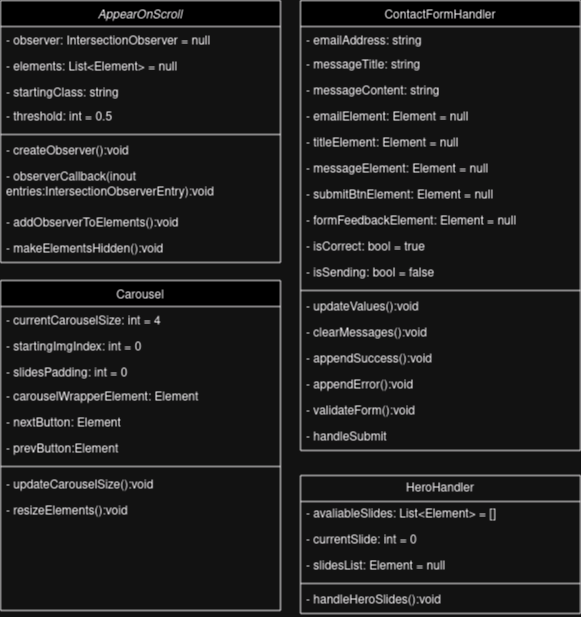

The diagram above was exported from draw.io. Its source (the exported page's mxGraphModel, read from the mxfile embedded in the PNG):
<mxGraphModel dx="1293" dy="716" grid="1" gridSize="10" guides="1" tooltips="1" connect="1" arrows="1" fold="1" page="1" pageScale="1" pageWidth="827" pageHeight="1169" math="0" shadow="0">
  <root>
    <mxCell id="WIyWlLk6GJQsqaUBKTNV-0" />
    <mxCell id="WIyWlLk6GJQsqaUBKTNV-1" parent="WIyWlLk6GJQsqaUBKTNV-0" />
    <mxCell id="zkfFHV4jXpPFQw0GAbJ--0" value="AppearOnScroll" style="swimlane;fontStyle=2;align=center;verticalAlign=top;childLayout=stackLayout;horizontal=1;startSize=26;horizontalStack=0;resizeParent=1;resizeLast=0;collapsible=1;marginBottom=0;rounded=0;shadow=0;strokeWidth=1;" parent="WIyWlLk6GJQsqaUBKTNV-1" vertex="1">
      <mxGeometry x="100" y="110" width="280" height="262" as="geometry">
        <mxRectangle x="230" y="140" width="160" height="26" as="alternateBounds" />
      </mxGeometry>
    </mxCell>
    <mxCell id="zkfFHV4jXpPFQw0GAbJ--1" value="- observer: IntersectionObserver = null" style="text;align=left;verticalAlign=top;spacingLeft=4;spacingRight=4;overflow=hidden;rotatable=0;points=[[0,0.5],[1,0.5]];portConstraint=eastwest;" parent="zkfFHV4jXpPFQw0GAbJ--0" vertex="1">
      <mxGeometry y="26" width="280" height="26" as="geometry" />
    </mxCell>
    <mxCell id="zkfFHV4jXpPFQw0GAbJ--2" value="- elements: List&lt;Element&gt; = null" style="text;align=left;verticalAlign=top;spacingLeft=4;spacingRight=4;overflow=hidden;rotatable=0;points=[[0,0.5],[1,0.5]];portConstraint=eastwest;rounded=0;shadow=0;html=0;" parent="zkfFHV4jXpPFQw0GAbJ--0" vertex="1">
      <mxGeometry y="52" width="280" height="26" as="geometry" />
    </mxCell>
    <mxCell id="zkfFHV4jXpPFQw0GAbJ--3" value="- startingClass: string&#10;&#10; " style="text;align=left;verticalAlign=top;spacingLeft=4;spacingRight=4;overflow=hidden;rotatable=0;points=[[0,0.5],[1,0.5]];portConstraint=eastwest;rounded=0;shadow=0;html=0;" parent="zkfFHV4jXpPFQw0GAbJ--0" vertex="1">
      <mxGeometry y="78" width="280" height="26" as="geometry" />
    </mxCell>
    <mxCell id="MrHndpHqRQtHRPj1diuL-0" value="- threshold: int = 0.5" style="text;strokeColor=none;fillColor=none;align=left;verticalAlign=top;spacingLeft=4;spacingRight=4;overflow=hidden;rotatable=0;points=[[0,0.5],[1,0.5]];portConstraint=eastwest;whiteSpace=wrap;html=1;" vertex="1" parent="zkfFHV4jXpPFQw0GAbJ--0">
      <mxGeometry y="104" width="280" height="26" as="geometry" />
    </mxCell>
    <mxCell id="zkfFHV4jXpPFQw0GAbJ--4" value="" style="line;html=1;strokeWidth=1;align=left;verticalAlign=middle;spacingTop=-1;spacingLeft=3;spacingRight=3;rotatable=0;labelPosition=right;points=[];portConstraint=eastwest;" parent="zkfFHV4jXpPFQw0GAbJ--0" vertex="1">
      <mxGeometry y="130" width="280" height="8" as="geometry" />
    </mxCell>
    <mxCell id="MrHndpHqRQtHRPj1diuL-2" value="- createObserver():void " style="text;strokeColor=none;fillColor=none;align=left;verticalAlign=top;spacingLeft=4;spacingRight=4;overflow=hidden;rotatable=0;points=[[0,0.5],[1,0.5]];portConstraint=eastwest;whiteSpace=wrap;html=1;" vertex="1" parent="zkfFHV4jXpPFQw0GAbJ--0">
      <mxGeometry y="138" width="280" height="26" as="geometry" />
    </mxCell>
    <mxCell id="MrHndpHqRQtHRPj1diuL-1" value="&lt;div&gt;- observerCallback(inout entries:IntersectionObserverEntry):void&lt;/div&gt;" style="text;strokeColor=none;fillColor=none;align=left;verticalAlign=top;spacingLeft=4;spacingRight=4;overflow=hidden;rotatable=0;points=[[0,0.5],[1,0.5]];portConstraint=eastwest;whiteSpace=wrap;html=1;" vertex="1" parent="zkfFHV4jXpPFQw0GAbJ--0">
      <mxGeometry y="164" width="280" height="46" as="geometry" />
    </mxCell>
    <mxCell id="MrHndpHqRQtHRPj1diuL-3" value="- addObserverToElements():void" style="text;strokeColor=none;fillColor=none;align=left;verticalAlign=top;spacingLeft=4;spacingRight=4;overflow=hidden;rotatable=0;points=[[0,0.5],[1,0.5]];portConstraint=eastwest;whiteSpace=wrap;html=1;" vertex="1" parent="zkfFHV4jXpPFQw0GAbJ--0">
      <mxGeometry y="210" width="280" height="26" as="geometry" />
    </mxCell>
    <mxCell id="MrHndpHqRQtHRPj1diuL-4" value="- makeElementsHidden():void" style="text;strokeColor=none;fillColor=none;align=left;verticalAlign=top;spacingLeft=4;spacingRight=4;overflow=hidden;rotatable=0;points=[[0,0.5],[1,0.5]];portConstraint=eastwest;whiteSpace=wrap;html=1;" vertex="1" parent="zkfFHV4jXpPFQw0GAbJ--0">
      <mxGeometry y="236" width="280" height="26" as="geometry" />
    </mxCell>
    <mxCell id="zkfFHV4jXpPFQw0GAbJ--13" value="ContactFormHandler" style="swimlane;fontStyle=0;align=center;verticalAlign=top;childLayout=stackLayout;horizontal=1;startSize=26;horizontalStack=0;resizeParent=1;resizeLast=0;collapsible=1;marginBottom=0;rounded=0;shadow=0;strokeWidth=1;" parent="WIyWlLk6GJQsqaUBKTNV-1" vertex="1">
      <mxGeometry x="400" y="110" width="280" height="450" as="geometry">
        <mxRectangle x="340" y="380" width="170" height="26" as="alternateBounds" />
      </mxGeometry>
    </mxCell>
    <mxCell id="zkfFHV4jXpPFQw0GAbJ--14" value="- emailAddress: string" style="text;align=left;verticalAlign=top;spacingLeft=4;spacingRight=4;overflow=hidden;rotatable=0;points=[[0,0.5],[1,0.5]];portConstraint=eastwest;" parent="zkfFHV4jXpPFQw0GAbJ--13" vertex="1">
      <mxGeometry y="26" width="280" height="26" as="geometry" />
    </mxCell>
    <mxCell id="MrHndpHqRQtHRPj1diuL-8" value="- messageTitle: string" style="text;strokeColor=none;fillColor=none;align=left;verticalAlign=top;spacingLeft=4;spacingRight=4;overflow=hidden;rotatable=0;points=[[0,0.5],[1,0.5]];portConstraint=eastwest;whiteSpace=wrap;html=1;" vertex="1" parent="zkfFHV4jXpPFQw0GAbJ--13">
      <mxGeometry y="52" width="280" height="26" as="geometry" />
    </mxCell>
    <mxCell id="MrHndpHqRQtHRPj1diuL-9" value="- messageContent: string" style="text;strokeColor=none;fillColor=none;align=left;verticalAlign=top;spacingLeft=4;spacingRight=4;overflow=hidden;rotatable=0;points=[[0,0.5],[1,0.5]];portConstraint=eastwest;whiteSpace=wrap;html=1;" vertex="1" parent="zkfFHV4jXpPFQw0GAbJ--13">
      <mxGeometry y="78" width="280" height="26" as="geometry" />
    </mxCell>
    <mxCell id="MrHndpHqRQtHRPj1diuL-10" value="- emailElement: Element = null" style="text;strokeColor=none;fillColor=none;align=left;verticalAlign=top;spacingLeft=4;spacingRight=4;overflow=hidden;rotatable=0;points=[[0,0.5],[1,0.5]];portConstraint=eastwest;whiteSpace=wrap;html=1;" vertex="1" parent="zkfFHV4jXpPFQw0GAbJ--13">
      <mxGeometry y="104" width="280" height="26" as="geometry" />
    </mxCell>
    <mxCell id="MrHndpHqRQtHRPj1diuL-11" value="- titleElement: Element = null" style="text;strokeColor=none;fillColor=none;align=left;verticalAlign=top;spacingLeft=4;spacingRight=4;overflow=hidden;rotatable=0;points=[[0,0.5],[1,0.5]];portConstraint=eastwest;whiteSpace=wrap;html=1;" vertex="1" parent="zkfFHV4jXpPFQw0GAbJ--13">
      <mxGeometry y="130" width="280" height="26" as="geometry" />
    </mxCell>
    <mxCell id="MrHndpHqRQtHRPj1diuL-12" value="- messageElement: Element = null" style="text;strokeColor=none;fillColor=none;align=left;verticalAlign=top;spacingLeft=4;spacingRight=4;overflow=hidden;rotatable=0;points=[[0,0.5],[1,0.5]];portConstraint=eastwest;whiteSpace=wrap;html=1;" vertex="1" parent="zkfFHV4jXpPFQw0GAbJ--13">
      <mxGeometry y="156" width="280" height="26" as="geometry" />
    </mxCell>
    <mxCell id="MrHndpHqRQtHRPj1diuL-13" value="- submitBtnElement: Element = null" style="text;strokeColor=none;fillColor=none;align=left;verticalAlign=top;spacingLeft=4;spacingRight=4;overflow=hidden;rotatable=0;points=[[0,0.5],[1,0.5]];portConstraint=eastwest;whiteSpace=wrap;html=1;" vertex="1" parent="zkfFHV4jXpPFQw0GAbJ--13">
      <mxGeometry y="182" width="280" height="26" as="geometry" />
    </mxCell>
    <mxCell id="MrHndpHqRQtHRPj1diuL-14" value="- formFeedbackElement: Element = null" style="text;strokeColor=none;fillColor=none;align=left;verticalAlign=top;spacingLeft=4;spacingRight=4;overflow=hidden;rotatable=0;points=[[0,0.5],[1,0.5]];portConstraint=eastwest;whiteSpace=wrap;html=1;" vertex="1" parent="zkfFHV4jXpPFQw0GAbJ--13">
      <mxGeometry y="208" width="280" height="26" as="geometry" />
    </mxCell>
    <mxCell id="MrHndpHqRQtHRPj1diuL-15" value="- isCorrect: bool = true" style="text;strokeColor=none;fillColor=none;align=left;verticalAlign=top;spacingLeft=4;spacingRight=4;overflow=hidden;rotatable=0;points=[[0,0.5],[1,0.5]];portConstraint=eastwest;whiteSpace=wrap;html=1;" vertex="1" parent="zkfFHV4jXpPFQw0GAbJ--13">
      <mxGeometry y="234" width="280" height="26" as="geometry" />
    </mxCell>
    <mxCell id="MrHndpHqRQtHRPj1diuL-16" value="- isSending: bool = false" style="text;strokeColor=none;fillColor=none;align=left;verticalAlign=top;spacingLeft=4;spacingRight=4;overflow=hidden;rotatable=0;points=[[0,0.5],[1,0.5]];portConstraint=eastwest;whiteSpace=wrap;html=1;" vertex="1" parent="zkfFHV4jXpPFQw0GAbJ--13">
      <mxGeometry y="260" width="280" height="26" as="geometry" />
    </mxCell>
    <mxCell id="zkfFHV4jXpPFQw0GAbJ--15" value="" style="line;html=1;strokeWidth=1;align=left;verticalAlign=middle;spacingTop=-1;spacingLeft=3;spacingRight=3;rotatable=0;labelPosition=right;points=[];portConstraint=eastwest;" parent="zkfFHV4jXpPFQw0GAbJ--13" vertex="1">
      <mxGeometry y="286" width="280" height="8" as="geometry" />
    </mxCell>
    <mxCell id="MrHndpHqRQtHRPj1diuL-17" value="- updateValues():void" style="text;strokeColor=none;fillColor=none;align=left;verticalAlign=top;spacingLeft=4;spacingRight=4;overflow=hidden;rotatable=0;points=[[0,0.5],[1,0.5]];portConstraint=eastwest;whiteSpace=wrap;html=1;" vertex="1" parent="zkfFHV4jXpPFQw0GAbJ--13">
      <mxGeometry y="294" width="280" height="26" as="geometry" />
    </mxCell>
    <mxCell id="MrHndpHqRQtHRPj1diuL-18" value="- clearMessages():void" style="text;strokeColor=none;fillColor=none;align=left;verticalAlign=top;spacingLeft=4;spacingRight=4;overflow=hidden;rotatable=0;points=[[0,0.5],[1,0.5]];portConstraint=eastwest;whiteSpace=wrap;html=1;" vertex="1" parent="zkfFHV4jXpPFQw0GAbJ--13">
      <mxGeometry y="320" width="280" height="26" as="geometry" />
    </mxCell>
    <mxCell id="MrHndpHqRQtHRPj1diuL-19" value="- appendSuccess():void" style="text;strokeColor=none;fillColor=none;align=left;verticalAlign=top;spacingLeft=4;spacingRight=4;overflow=hidden;rotatable=0;points=[[0,0.5],[1,0.5]];portConstraint=eastwest;whiteSpace=wrap;html=1;" vertex="1" parent="zkfFHV4jXpPFQw0GAbJ--13">
      <mxGeometry y="346" width="280" height="26" as="geometry" />
    </mxCell>
    <mxCell id="MrHndpHqRQtHRPj1diuL-20" value="- appendError():void" style="text;strokeColor=none;fillColor=none;align=left;verticalAlign=top;spacingLeft=4;spacingRight=4;overflow=hidden;rotatable=0;points=[[0,0.5],[1,0.5]];portConstraint=eastwest;whiteSpace=wrap;html=1;" vertex="1" parent="zkfFHV4jXpPFQw0GAbJ--13">
      <mxGeometry y="372" width="280" height="26" as="geometry" />
    </mxCell>
    <mxCell id="MrHndpHqRQtHRPj1diuL-21" value="- validateForm():void" style="text;strokeColor=none;fillColor=none;align=left;verticalAlign=top;spacingLeft=4;spacingRight=4;overflow=hidden;rotatable=0;points=[[0,0.5],[1,0.5]];portConstraint=eastwest;whiteSpace=wrap;html=1;" vertex="1" parent="zkfFHV4jXpPFQw0GAbJ--13">
      <mxGeometry y="398" width="280" height="26" as="geometry" />
    </mxCell>
    <mxCell id="MrHndpHqRQtHRPj1diuL-22" value="- handleSubmit" style="text;strokeColor=none;fillColor=none;align=left;verticalAlign=top;spacingLeft=4;spacingRight=4;overflow=hidden;rotatable=0;points=[[0,0.5],[1,0.5]];portConstraint=eastwest;whiteSpace=wrap;html=1;" vertex="1" parent="zkfFHV4jXpPFQw0GAbJ--13">
      <mxGeometry y="424" width="280" height="26" as="geometry" />
    </mxCell>
    <mxCell id="zkfFHV4jXpPFQw0GAbJ--17" value="Carousel" style="swimlane;fontStyle=0;align=center;verticalAlign=top;childLayout=stackLayout;horizontal=1;startSize=26;horizontalStack=0;resizeParent=1;resizeLast=0;collapsible=1;marginBottom=0;rounded=0;shadow=0;strokeWidth=1;" parent="WIyWlLk6GJQsqaUBKTNV-1" vertex="1">
      <mxGeometry x="100" y="390" width="280" height="330" as="geometry">
        <mxRectangle x="550" y="140" width="160" height="26" as="alternateBounds" />
      </mxGeometry>
    </mxCell>
    <mxCell id="zkfFHV4jXpPFQw0GAbJ--18" value="- currentCarouselSize: int = 4" style="text;align=left;verticalAlign=top;spacingLeft=4;spacingRight=4;overflow=hidden;rotatable=0;points=[[0,0.5],[1,0.5]];portConstraint=eastwest;" parent="zkfFHV4jXpPFQw0GAbJ--17" vertex="1">
      <mxGeometry y="26" width="280" height="26" as="geometry" />
    </mxCell>
    <mxCell id="zkfFHV4jXpPFQw0GAbJ--19" value="- startingImgIndex: int = 0" style="text;align=left;verticalAlign=top;spacingLeft=4;spacingRight=4;overflow=hidden;rotatable=0;points=[[0,0.5],[1,0.5]];portConstraint=eastwest;rounded=0;shadow=0;html=0;" parent="zkfFHV4jXpPFQw0GAbJ--17" vertex="1">
      <mxGeometry y="52" width="280" height="26" as="geometry" />
    </mxCell>
    <mxCell id="zkfFHV4jXpPFQw0GAbJ--20" value="- slidesPadding: int = 0" style="text;align=left;verticalAlign=top;spacingLeft=4;spacingRight=4;overflow=hidden;rotatable=0;points=[[0,0.5],[1,0.5]];portConstraint=eastwest;rounded=0;shadow=0;html=0;" parent="zkfFHV4jXpPFQw0GAbJ--17" vertex="1">
      <mxGeometry y="78" width="280" height="26" as="geometry" />
    </mxCell>
    <mxCell id="MrHndpHqRQtHRPj1diuL-5" value="- carouselWrapperElement: Element" style="text;strokeColor=none;fillColor=none;align=left;verticalAlign=top;spacingLeft=4;spacingRight=4;overflow=hidden;rotatable=0;points=[[0,0.5],[1,0.5]];portConstraint=eastwest;whiteSpace=wrap;html=1;" vertex="1" parent="zkfFHV4jXpPFQw0GAbJ--17">
      <mxGeometry y="104" width="280" height="26" as="geometry" />
    </mxCell>
    <mxCell id="MrHndpHqRQtHRPj1diuL-6" value="- nextButton: Element" style="text;strokeColor=none;fillColor=none;align=left;verticalAlign=top;spacingLeft=4;spacingRight=4;overflow=hidden;rotatable=0;points=[[0,0.5],[1,0.5]];portConstraint=eastwest;whiteSpace=wrap;html=1;" vertex="1" parent="zkfFHV4jXpPFQw0GAbJ--17">
      <mxGeometry y="130" width="280" height="26" as="geometry" />
    </mxCell>
    <mxCell id="MrHndpHqRQtHRPj1diuL-7" value="- prevButton:Element" style="text;strokeColor=none;fillColor=none;align=left;verticalAlign=top;spacingLeft=4;spacingRight=4;overflow=hidden;rotatable=0;points=[[0,0.5],[1,0.5]];portConstraint=eastwest;whiteSpace=wrap;html=1;" vertex="1" parent="zkfFHV4jXpPFQw0GAbJ--17">
      <mxGeometry y="156" width="280" height="26" as="geometry" />
    </mxCell>
    <mxCell id="zkfFHV4jXpPFQw0GAbJ--23" value="" style="line;html=1;strokeWidth=1;align=left;verticalAlign=middle;spacingTop=-1;spacingLeft=3;spacingRight=3;rotatable=0;labelPosition=right;points=[];portConstraint=eastwest;" parent="zkfFHV4jXpPFQw0GAbJ--17" vertex="1">
      <mxGeometry y="182" width="280" height="8" as="geometry" />
    </mxCell>
    <mxCell id="zkfFHV4jXpPFQw0GAbJ--24" value="- updateCarouselSize():void" style="text;align=left;verticalAlign=top;spacingLeft=4;spacingRight=4;overflow=hidden;rotatable=0;points=[[0,0.5],[1,0.5]];portConstraint=eastwest;" parent="zkfFHV4jXpPFQw0GAbJ--17" vertex="1">
      <mxGeometry y="190" width="280" height="26" as="geometry" />
    </mxCell>
    <mxCell id="zkfFHV4jXpPFQw0GAbJ--25" value="- resizeElements():void" style="text;align=left;verticalAlign=top;spacingLeft=4;spacingRight=4;overflow=hidden;rotatable=0;points=[[0,0.5],[1,0.5]];portConstraint=eastwest;" parent="zkfFHV4jXpPFQw0GAbJ--17" vertex="1">
      <mxGeometry y="216" width="280" height="26" as="geometry" />
    </mxCell>
    <mxCell id="MrHndpHqRQtHRPj1diuL-23" value="HeroHandler" style="swimlane;fontStyle=0;childLayout=stackLayout;horizontal=1;startSize=26;fillColor=none;horizontalStack=0;resizeParent=1;resizeParentMax=0;resizeLast=0;collapsible=1;marginBottom=0;whiteSpace=wrap;html=1;" vertex="1" parent="WIyWlLk6GJQsqaUBKTNV-1">
      <mxGeometry x="400" y="585" width="280" height="138" as="geometry" />
    </mxCell>
    <mxCell id="MrHndpHqRQtHRPj1diuL-24" value="- avaliableSlides: List&amp;lt;Element&amp;gt; = []" style="text;strokeColor=none;fillColor=none;align=left;verticalAlign=top;spacingLeft=4;spacingRight=4;overflow=hidden;rotatable=0;points=[[0,0.5],[1,0.5]];portConstraint=eastwest;whiteSpace=wrap;html=1;" vertex="1" parent="MrHndpHqRQtHRPj1diuL-23">
      <mxGeometry y="26" width="280" height="26" as="geometry" />
    </mxCell>
    <mxCell id="MrHndpHqRQtHRPj1diuL-25" value="- currentSlide: int = 0" style="text;strokeColor=none;fillColor=none;align=left;verticalAlign=top;spacingLeft=4;spacingRight=4;overflow=hidden;rotatable=0;points=[[0,0.5],[1,0.5]];portConstraint=eastwest;whiteSpace=wrap;html=1;" vertex="1" parent="MrHndpHqRQtHRPj1diuL-23">
      <mxGeometry y="52" width="280" height="26" as="geometry" />
    </mxCell>
    <mxCell id="MrHndpHqRQtHRPj1diuL-26" value="- slidesList: Element = null" style="text;strokeColor=none;fillColor=none;align=left;verticalAlign=top;spacingLeft=4;spacingRight=4;overflow=hidden;rotatable=0;points=[[0,0.5],[1,0.5]];portConstraint=eastwest;whiteSpace=wrap;html=1;" vertex="1" parent="MrHndpHqRQtHRPj1diuL-23">
      <mxGeometry y="78" width="280" height="26" as="geometry" />
    </mxCell>
    <mxCell id="MrHndpHqRQtHRPj1diuL-27" value="" style="line;strokeWidth=1;fillColor=none;align=left;verticalAlign=middle;spacingTop=-1;spacingLeft=3;spacingRight=3;rotatable=0;labelPosition=right;points=[];portConstraint=eastwest;strokeColor=inherit;" vertex="1" parent="MrHndpHqRQtHRPj1diuL-23">
      <mxGeometry y="104" width="280" height="8" as="geometry" />
    </mxCell>
    <mxCell id="MrHndpHqRQtHRPj1diuL-28" value="- handleHeroSlides():void" style="text;strokeColor=none;fillColor=none;align=left;verticalAlign=top;spacingLeft=4;spacingRight=4;overflow=hidden;rotatable=0;points=[[0,0.5],[1,0.5]];portConstraint=eastwest;whiteSpace=wrap;html=1;" vertex="1" parent="MrHndpHqRQtHRPj1diuL-23">
      <mxGeometry y="112" width="280" height="26" as="geometry" />
    </mxCell>
  </root>
</mxGraphModel>